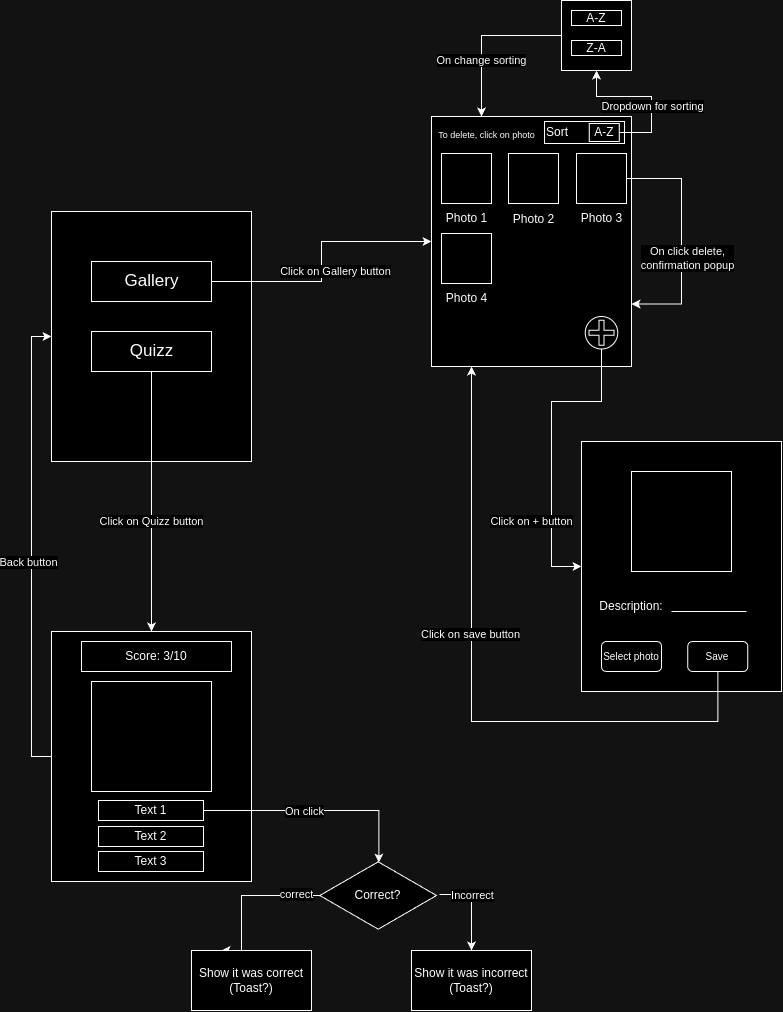

The diagram above was exported from draw.io. Its source (the exported page's mxGraphModel, read from the mxfile embedded in the PNG):
<mxGraphModel dx="1195" dy="628" grid="1" gridSize="10" guides="1" tooltips="1" connect="1" arrows="1" fold="1" page="1" pageScale="1" pageWidth="850" pageHeight="1100" math="0" shadow="0">
  <root>
    <mxCell id="0" />
    <mxCell id="1" parent="0" />
    <mxCell id="EUGIT74eJ7JjC9nllcTX-2" value="" style="rounded=0;whiteSpace=wrap;html=1;" vertex="1" parent="1">
      <mxGeometry x="80" y="221" width="200" height="250" as="geometry" />
    </mxCell>
    <mxCell id="EUGIT74eJ7JjC9nllcTX-10" style="edgeStyle=orthogonalEdgeStyle;rounded=0;orthogonalLoop=1;jettySize=auto;html=1;exitX=1;exitY=0.5;exitDx=0;exitDy=0;" edge="1" parent="1" source="EUGIT74eJ7JjC9nllcTX-4" target="EUGIT74eJ7JjC9nllcTX-9">
      <mxGeometry relative="1" as="geometry" />
    </mxCell>
    <mxCell id="EUGIT74eJ7JjC9nllcTX-52" value="Click on Gallery button" style="edgeLabel;html=1;align=center;verticalAlign=middle;resizable=0;points=[];" vertex="1" connectable="0" parent="EUGIT74eJ7JjC9nllcTX-10">
      <mxGeometry x="-0.2114" y="-1" relative="1" as="geometry">
        <mxPoint x="21" y="-11" as="offset" />
      </mxGeometry>
    </mxCell>
    <mxCell id="EUGIT74eJ7JjC9nllcTX-4" value="" style="rounded=0;whiteSpace=wrap;html=1;" vertex="1" parent="1">
      <mxGeometry x="120" y="271" width="120" height="40" as="geometry" />
    </mxCell>
    <mxCell id="EUGIT74eJ7JjC9nllcTX-40" style="edgeStyle=orthogonalEdgeStyle;rounded=0;orthogonalLoop=1;jettySize=auto;html=1;" edge="1" parent="1" source="EUGIT74eJ7JjC9nllcTX-6" target="EUGIT74eJ7JjC9nllcTX-38">
      <mxGeometry relative="1" as="geometry" />
    </mxCell>
    <mxCell id="EUGIT74eJ7JjC9nllcTX-49" value="Click on Quizz button" style="edgeLabel;html=1;align=center;verticalAlign=middle;resizable=0;points=[];" vertex="1" connectable="0" parent="EUGIT74eJ7JjC9nllcTX-40">
      <mxGeometry x="0.1615" y="2" relative="1" as="geometry">
        <mxPoint x="-2" y="-1" as="offset" />
      </mxGeometry>
    </mxCell>
    <mxCell id="EUGIT74eJ7JjC9nllcTX-6" value="" style="rounded=0;whiteSpace=wrap;html=1;" vertex="1" parent="1">
      <mxGeometry x="120" y="341" width="120" height="40" as="geometry" />
    </mxCell>
    <mxCell id="EUGIT74eJ7JjC9nllcTX-7" value="&lt;font style=&quot;font-size: 17px;&quot;&gt;Gallery&lt;/font&gt;" style="text;html=1;align=center;verticalAlign=middle;resizable=0;points=[];autosize=1;strokeColor=none;fillColor=none;" vertex="1" parent="1">
      <mxGeometry x="140" y="276" width="80" height="30" as="geometry" />
    </mxCell>
    <mxCell id="EUGIT74eJ7JjC9nllcTX-8" value="&lt;font style=&quot;font-size: 17px;&quot;&gt;Quizz&lt;/font&gt;" style="text;html=1;align=center;verticalAlign=middle;resizable=0;points=[];autosize=1;strokeColor=none;fillColor=none;" vertex="1" parent="1">
      <mxGeometry x="145" y="346" width="70" height="30" as="geometry" />
    </mxCell>
    <mxCell id="EUGIT74eJ7JjC9nllcTX-9" value="" style="rounded=0;whiteSpace=wrap;html=1;" vertex="1" parent="1">
      <mxGeometry x="460" y="126" width="200" height="250" as="geometry" />
    </mxCell>
    <mxCell id="EUGIT74eJ7JjC9nllcTX-26" style="edgeStyle=orthogonalEdgeStyle;rounded=0;orthogonalLoop=1;jettySize=auto;html=1;" edge="1" parent="1" source="EUGIT74eJ7JjC9nllcTX-24" target="EUGIT74eJ7JjC9nllcTX-25">
      <mxGeometry relative="1" as="geometry">
        <Array as="points">
          <mxPoint x="630" y="411" />
          <mxPoint x="580" y="411" />
          <mxPoint x="580" y="576" />
        </Array>
      </mxGeometry>
    </mxCell>
    <mxCell id="EUGIT74eJ7JjC9nllcTX-54" value="Click on + button" style="edgeLabel;html=1;align=center;verticalAlign=middle;resizable=0;points=[];" vertex="1" connectable="0" parent="EUGIT74eJ7JjC9nllcTX-26">
      <mxGeometry x="0.536" relative="1" as="geometry">
        <mxPoint x="-20" y="-6" as="offset" />
      </mxGeometry>
    </mxCell>
    <mxCell id="EUGIT74eJ7JjC9nllcTX-25" value="" style="rounded=0;whiteSpace=wrap;html=1;" vertex="1" parent="1">
      <mxGeometry x="610" y="451" width="200" height="250" as="geometry" />
    </mxCell>
    <mxCell id="EUGIT74eJ7JjC9nllcTX-27" value="" style="whiteSpace=wrap;html=1;aspect=fixed;" vertex="1" parent="1">
      <mxGeometry x="660" y="481" width="100" height="100" as="geometry" />
    </mxCell>
    <mxCell id="EUGIT74eJ7JjC9nllcTX-28" value="Description:" style="text;html=1;strokeColor=none;fillColor=none;align=center;verticalAlign=middle;whiteSpace=wrap;rounded=0;" vertex="1" parent="1">
      <mxGeometry x="630" y="601" width="60" height="30" as="geometry" />
    </mxCell>
    <mxCell id="EUGIT74eJ7JjC9nllcTX-29" value="" style="endArrow=none;html=1;rounded=0;" edge="1" parent="1">
      <mxGeometry width="50" height="50" relative="1" as="geometry">
        <mxPoint x="700" y="621" as="sourcePoint" />
        <mxPoint x="775" y="621" as="targetPoint" />
      </mxGeometry>
    </mxCell>
    <mxCell id="EUGIT74eJ7JjC9nllcTX-34" value="&lt;font style=&quot;font-size: 10px;&quot;&gt;Select photo&lt;/font&gt;" style="rounded=1;whiteSpace=wrap;html=1;" vertex="1" parent="1">
      <mxGeometry x="630" y="651" width="60" height="30" as="geometry" />
    </mxCell>
    <mxCell id="EUGIT74eJ7JjC9nllcTX-37" style="edgeStyle=orthogonalEdgeStyle;rounded=0;orthogonalLoop=1;jettySize=auto;html=1;" edge="1" parent="1" source="EUGIT74eJ7JjC9nllcTX-35" target="EUGIT74eJ7JjC9nllcTX-9">
      <mxGeometry relative="1" as="geometry">
        <Array as="points">
          <mxPoint x="746" y="731" />
          <mxPoint x="500" y="731" />
        </Array>
      </mxGeometry>
    </mxCell>
    <mxCell id="EUGIT74eJ7JjC9nllcTX-56" value="Click on save button" style="edgeLabel;html=1;align=center;verticalAlign=middle;resizable=0;points=[];" vertex="1" connectable="0" parent="EUGIT74eJ7JjC9nllcTX-37">
      <mxGeometry x="0.1761" y="1" relative="1" as="geometry">
        <mxPoint as="offset" />
      </mxGeometry>
    </mxCell>
    <mxCell id="EUGIT74eJ7JjC9nllcTX-35" value="&lt;font style=&quot;font-size: 10px;&quot;&gt;Save&lt;/font&gt;" style="rounded=1;whiteSpace=wrap;html=1;" vertex="1" parent="1">
      <mxGeometry x="716.25" y="651" width="60" height="30" as="geometry" />
    </mxCell>
    <mxCell id="EUGIT74eJ7JjC9nllcTX-50" style="edgeStyle=orthogonalEdgeStyle;rounded=0;orthogonalLoop=1;jettySize=auto;html=1;entryX=0;entryY=0.5;entryDx=0;entryDy=0;" edge="1" parent="1" source="EUGIT74eJ7JjC9nllcTX-38" target="EUGIT74eJ7JjC9nllcTX-2">
      <mxGeometry relative="1" as="geometry">
        <Array as="points">
          <mxPoint x="60" y="766" />
          <mxPoint x="60" y="346" />
        </Array>
      </mxGeometry>
    </mxCell>
    <mxCell id="EUGIT74eJ7JjC9nllcTX-51" value="Back button" style="edgeLabel;html=1;align=center;verticalAlign=middle;resizable=0;points=[];" vertex="1" connectable="0" parent="EUGIT74eJ7JjC9nllcTX-50">
      <mxGeometry x="-0.4087" y="3" relative="1" as="geometry">
        <mxPoint y="-79" as="offset" />
      </mxGeometry>
    </mxCell>
    <mxCell id="EUGIT74eJ7JjC9nllcTX-38" value="" style="rounded=0;whiteSpace=wrap;html=1;" vertex="1" parent="1">
      <mxGeometry x="80" y="641" width="200" height="250" as="geometry" />
    </mxCell>
    <mxCell id="EUGIT74eJ7JjC9nllcTX-41" value="Score: 3/10" style="rounded=0;whiteSpace=wrap;html=1;" vertex="1" parent="1">
      <mxGeometry x="110" y="651" width="150" height="30" as="geometry" />
    </mxCell>
    <mxCell id="EUGIT74eJ7JjC9nllcTX-42" value="" style="rounded=0;whiteSpace=wrap;html=1;" vertex="1" parent="1">
      <mxGeometry x="120" y="691" width="120" height="110" as="geometry" />
    </mxCell>
    <mxCell id="EUGIT74eJ7JjC9nllcTX-45" value="Text 3" style="rounded=0;whiteSpace=wrap;html=1;" vertex="1" parent="1">
      <mxGeometry x="127" y="861" width="105" height="20" as="geometry" />
    </mxCell>
    <mxCell id="EUGIT74eJ7JjC9nllcTX-47" value="Text 2" style="rounded=0;whiteSpace=wrap;html=1;" vertex="1" parent="1">
      <mxGeometry x="127" y="836" width="105" height="20" as="geometry" />
    </mxCell>
    <mxCell id="EUGIT74eJ7JjC9nllcTX-85" style="edgeStyle=orthogonalEdgeStyle;rounded=0;orthogonalLoop=1;jettySize=auto;html=1;entryX=0.506;entryY=0.029;entryDx=0;entryDy=0;entryPerimeter=0;" edge="1" parent="1" source="EUGIT74eJ7JjC9nllcTX-48" target="EUGIT74eJ7JjC9nllcTX-87">
      <mxGeometry relative="1" as="geometry">
        <mxPoint x="350" y="960" as="targetPoint" />
      </mxGeometry>
    </mxCell>
    <mxCell id="EUGIT74eJ7JjC9nllcTX-88" value="On click" style="edgeLabel;html=1;align=center;verticalAlign=middle;resizable=0;points=[];" vertex="1" connectable="0" parent="EUGIT74eJ7JjC9nllcTX-85">
      <mxGeometry x="-0.1118" y="-1" relative="1" as="geometry">
        <mxPoint as="offset" />
      </mxGeometry>
    </mxCell>
    <mxCell id="EUGIT74eJ7JjC9nllcTX-48" value="Text 1" style="rounded=0;whiteSpace=wrap;html=1;" vertex="1" parent="1">
      <mxGeometry x="127" y="810" width="105" height="20" as="geometry" />
    </mxCell>
    <mxCell id="EUGIT74eJ7JjC9nllcTX-58" value="" style="group" vertex="1" connectable="0" parent="1">
      <mxGeometry x="465" y="163" width="60" height="80" as="geometry" />
    </mxCell>
    <mxCell id="EUGIT74eJ7JjC9nllcTX-11" value="" style="whiteSpace=wrap;html=1;aspect=fixed;" vertex="1" parent="EUGIT74eJ7JjC9nllcTX-58">
      <mxGeometry x="5" width="50" height="50" as="geometry" />
    </mxCell>
    <mxCell id="EUGIT74eJ7JjC9nllcTX-12" value="Photo 1" style="text;html=1;align=center;verticalAlign=middle;resizable=0;points=[];autosize=1;strokeColor=none;fillColor=none;" vertex="1" parent="EUGIT74eJ7JjC9nllcTX-58">
      <mxGeometry y="50" width="60" height="30" as="geometry" />
    </mxCell>
    <mxCell id="EUGIT74eJ7JjC9nllcTX-60" value="" style="group" vertex="1" connectable="0" parent="1">
      <mxGeometry x="600" y="163" width="60" height="80" as="geometry" />
    </mxCell>
    <mxCell id="EUGIT74eJ7JjC9nllcTX-15" value="" style="whiteSpace=wrap;html=1;aspect=fixed;" vertex="1" parent="EUGIT74eJ7JjC9nllcTX-60">
      <mxGeometry x="5" width="50" height="50" as="geometry" />
    </mxCell>
    <mxCell id="EUGIT74eJ7JjC9nllcTX-16" value="Photo 3" style="text;html=1;align=center;verticalAlign=middle;resizable=0;points=[];autosize=1;strokeColor=none;fillColor=none;" vertex="1" parent="EUGIT74eJ7JjC9nllcTX-60">
      <mxGeometry y="50" width="60" height="30" as="geometry" />
    </mxCell>
    <mxCell id="EUGIT74eJ7JjC9nllcTX-61" value="" style="group" vertex="1" connectable="0" parent="1">
      <mxGeometry x="465" y="243" width="60" height="80" as="geometry" />
    </mxCell>
    <mxCell id="EUGIT74eJ7JjC9nllcTX-17" value="" style="whiteSpace=wrap;html=1;aspect=fixed;" vertex="1" parent="EUGIT74eJ7JjC9nllcTX-61">
      <mxGeometry x="5" width="50" height="50" as="geometry" />
    </mxCell>
    <mxCell id="EUGIT74eJ7JjC9nllcTX-18" value="Photo 4" style="text;html=1;align=center;verticalAlign=middle;resizable=0;points=[];autosize=1;strokeColor=none;fillColor=none;" vertex="1" parent="EUGIT74eJ7JjC9nllcTX-61">
      <mxGeometry y="50" width="60" height="30" as="geometry" />
    </mxCell>
    <mxCell id="EUGIT74eJ7JjC9nllcTX-62" value="" style="group" vertex="1" connectable="0" parent="1">
      <mxGeometry x="613.75" y="326" width="32.5" height="32.5" as="geometry" />
    </mxCell>
    <mxCell id="EUGIT74eJ7JjC9nllcTX-19" value="" style="ellipse;whiteSpace=wrap;html=1;aspect=fixed;" vertex="1" parent="EUGIT74eJ7JjC9nllcTX-62">
      <mxGeometry width="32.5" height="32.5" as="geometry" />
    </mxCell>
    <mxCell id="EUGIT74eJ7JjC9nllcTX-24" value="" style="shape=cross;whiteSpace=wrap;html=1;" vertex="1" parent="EUGIT74eJ7JjC9nllcTX-62">
      <mxGeometry x="3.75" y="3.75" width="25" height="25" as="geometry" />
    </mxCell>
    <mxCell id="EUGIT74eJ7JjC9nllcTX-70" value="" style="group" vertex="1" connectable="0" parent="1">
      <mxGeometry x="532" y="163" width="60" height="81" as="geometry" />
    </mxCell>
    <mxCell id="EUGIT74eJ7JjC9nllcTX-13" value="" style="whiteSpace=wrap;html=1;aspect=fixed;" vertex="1" parent="EUGIT74eJ7JjC9nllcTX-70">
      <mxGeometry x="5" width="50" height="50" as="geometry" />
    </mxCell>
    <mxCell id="EUGIT74eJ7JjC9nllcTX-14" value="Photo 2" style="text;html=1;align=center;verticalAlign=middle;resizable=0;points=[];autosize=1;strokeColor=none;fillColor=none;" vertex="1" parent="EUGIT74eJ7JjC9nllcTX-70">
      <mxGeometry y="51" width="60" height="30" as="geometry" />
    </mxCell>
    <mxCell id="EUGIT74eJ7JjC9nllcTX-72" value="" style="group" vertex="1" connectable="0" parent="1">
      <mxGeometry x="573" y="131" width="80" height="22" as="geometry" />
    </mxCell>
    <mxCell id="EUGIT74eJ7JjC9nllcTX-67" value="Sort" style="rounded=0;whiteSpace=wrap;html=1;align=left;movable=1;resizable=1;rotatable=1;deletable=1;editable=1;locked=0;connectable=1;" vertex="1" parent="EUGIT74eJ7JjC9nllcTX-72">
      <mxGeometry width="80" height="22" as="geometry" />
    </mxCell>
    <mxCell id="EUGIT74eJ7JjC9nllcTX-71" value="A-Z" style="rounded=0;whiteSpace=wrap;html=1;" vertex="1" parent="EUGIT74eJ7JjC9nllcTX-72">
      <mxGeometry x="44.75" y="2" width="30" height="18" as="geometry" />
    </mxCell>
    <mxCell id="EUGIT74eJ7JjC9nllcTX-80" style="edgeStyle=orthogonalEdgeStyle;rounded=0;orthogonalLoop=1;jettySize=auto;html=1;entryX=0.25;entryY=0;entryDx=0;entryDy=0;" edge="1" parent="1" source="EUGIT74eJ7JjC9nllcTX-73" target="EUGIT74eJ7JjC9nllcTX-9">
      <mxGeometry relative="1" as="geometry">
        <Array as="points">
          <mxPoint x="510" y="45" />
        </Array>
      </mxGeometry>
    </mxCell>
    <mxCell id="EUGIT74eJ7JjC9nllcTX-81" value="On change sorting" style="edgeLabel;html=1;align=center;verticalAlign=middle;resizable=0;points=[];" vertex="1" connectable="0" parent="EUGIT74eJ7JjC9nllcTX-80">
      <mxGeometry x="-0.2563" y="-1" relative="1" as="geometry">
        <mxPoint x="-20" y="26" as="offset" />
      </mxGeometry>
    </mxCell>
    <mxCell id="EUGIT74eJ7JjC9nllcTX-73" value="" style="rounded=0;whiteSpace=wrap;html=1;" vertex="1" parent="1">
      <mxGeometry x="590" y="10" width="70" height="70" as="geometry" />
    </mxCell>
    <mxCell id="EUGIT74eJ7JjC9nllcTX-74" value="A-Z" style="rounded=0;whiteSpace=wrap;html=1;" vertex="1" parent="1">
      <mxGeometry x="600" y="20" width="50" height="15" as="geometry" />
    </mxCell>
    <mxCell id="EUGIT74eJ7JjC9nllcTX-75" value="Z-A" style="rounded=0;whiteSpace=wrap;html=1;" vertex="1" parent="1">
      <mxGeometry x="600" y="50" width="50" height="15" as="geometry" />
    </mxCell>
    <mxCell id="EUGIT74eJ7JjC9nllcTX-77" value="" style="edgeStyle=orthogonalEdgeStyle;rounded=0;orthogonalLoop=1;jettySize=auto;html=1;entryX=0.5;entryY=1;entryDx=0;entryDy=0;" edge="1" parent="1" source="EUGIT74eJ7JjC9nllcTX-71" target="EUGIT74eJ7JjC9nllcTX-73">
      <mxGeometry relative="1" as="geometry">
        <mxPoint x="625" y="90" as="targetPoint" />
        <Array as="points">
          <mxPoint x="680" y="142" />
          <mxPoint x="680" y="106" />
          <mxPoint x="625" y="106" />
        </Array>
      </mxGeometry>
    </mxCell>
    <mxCell id="EUGIT74eJ7JjC9nllcTX-79" value="Dropdown for sorting" style="edgeLabel;html=1;align=center;verticalAlign=middle;resizable=0;points=[];" vertex="1" connectable="0" parent="EUGIT74eJ7JjC9nllcTX-77">
      <mxGeometry x="-0.2109" y="-1" relative="1" as="geometry">
        <mxPoint as="offset" />
      </mxGeometry>
    </mxCell>
    <mxCell id="EUGIT74eJ7JjC9nllcTX-82" style="edgeStyle=orthogonalEdgeStyle;rounded=0;orthogonalLoop=1;jettySize=auto;html=1;entryX=1;entryY=0.75;entryDx=0;entryDy=0;" edge="1" parent="1" source="EUGIT74eJ7JjC9nllcTX-15" target="EUGIT74eJ7JjC9nllcTX-9">
      <mxGeometry relative="1" as="geometry">
        <Array as="points">
          <mxPoint x="710" y="188" />
          <mxPoint x="710" y="314" />
        </Array>
      </mxGeometry>
    </mxCell>
    <mxCell id="EUGIT74eJ7JjC9nllcTX-83" value="On click delete,&lt;br&gt;confirmation popup" style="edgeLabel;html=1;align=center;verticalAlign=middle;resizable=0;points=[];" vertex="1" connectable="0" parent="EUGIT74eJ7JjC9nllcTX-82">
      <mxGeometry x="0.1367" y="1" relative="1" as="geometry">
        <mxPoint x="5" y="4" as="offset" />
      </mxGeometry>
    </mxCell>
    <mxCell id="EUGIT74eJ7JjC9nllcTX-84" value="&lt;font style=&quot;font-size: 9px;&quot;&gt;To delete, click on photo&lt;/font&gt;" style="text;html=1;align=center;verticalAlign=middle;resizable=0;points=[];autosize=1;strokeColor=none;fillColor=none;" vertex="1" parent="1">
      <mxGeometry x="455" y="129" width="120" height="30" as="geometry" />
    </mxCell>
    <mxCell id="EUGIT74eJ7JjC9nllcTX-95" style="edgeStyle=orthogonalEdgeStyle;rounded=0;orthogonalLoop=1;jettySize=auto;html=1;entryX=0.5;entryY=0;entryDx=0;entryDy=0;exitX=1.026;exitY=0.486;exitDx=0;exitDy=0;exitPerimeter=0;" edge="1" parent="1" source="EUGIT74eJ7JjC9nllcTX-87" target="EUGIT74eJ7JjC9nllcTX-90">
      <mxGeometry relative="1" as="geometry">
        <Array as="points">
          <mxPoint x="500" y="904" />
        </Array>
      </mxGeometry>
    </mxCell>
    <mxCell id="EUGIT74eJ7JjC9nllcTX-97" value="Incorrect" style="edgeLabel;html=1;align=center;verticalAlign=middle;resizable=0;points=[];" vertex="1" connectable="0" parent="EUGIT74eJ7JjC9nllcTX-95">
      <mxGeometry x="-0.5688" y="-2" relative="1" as="geometry">
        <mxPoint x="13" y="-1" as="offset" />
      </mxGeometry>
    </mxCell>
    <mxCell id="EUGIT74eJ7JjC9nllcTX-98" style="edgeStyle=orthogonalEdgeStyle;rounded=0;orthogonalLoop=1;jettySize=auto;html=1;entryX=0.25;entryY=0;entryDx=0;entryDy=0;" edge="1" parent="1" source="EUGIT74eJ7JjC9nllcTX-87" target="EUGIT74eJ7JjC9nllcTX-89">
      <mxGeometry relative="1" as="geometry">
        <Array as="points">
          <mxPoint x="270" y="905" />
        </Array>
      </mxGeometry>
    </mxCell>
    <mxCell id="EUGIT74eJ7JjC9nllcTX-99" value="correct" style="edgeLabel;html=1;align=center;verticalAlign=middle;resizable=0;points=[];" vertex="1" connectable="0" parent="EUGIT74eJ7JjC9nllcTX-98">
      <mxGeometry x="-0.6936" y="-1" relative="1" as="geometry">
        <mxPoint as="offset" />
      </mxGeometry>
    </mxCell>
    <mxCell id="EUGIT74eJ7JjC9nllcTX-87" value="Correct?" style="html=1;whiteSpace=wrap;aspect=fixed;shape=isoRectangle;" vertex="1" parent="1">
      <mxGeometry x="348.33" y="870" width="116.67" height="70" as="geometry" />
    </mxCell>
    <mxCell id="EUGIT74eJ7JjC9nllcTX-89" value="Show it was correct&lt;br&gt;(Toast?)" style="rounded=0;whiteSpace=wrap;html=1;" vertex="1" parent="1">
      <mxGeometry x="220" y="960" width="120" height="60" as="geometry" />
    </mxCell>
    <mxCell id="EUGIT74eJ7JjC9nllcTX-90" value="Show it was incorrect&lt;br&gt;(Toast?)" style="rounded=0;whiteSpace=wrap;html=1;" vertex="1" parent="1">
      <mxGeometry x="440" y="960" width="120" height="60" as="geometry" />
    </mxCell>
  </root>
</mxGraphModel>